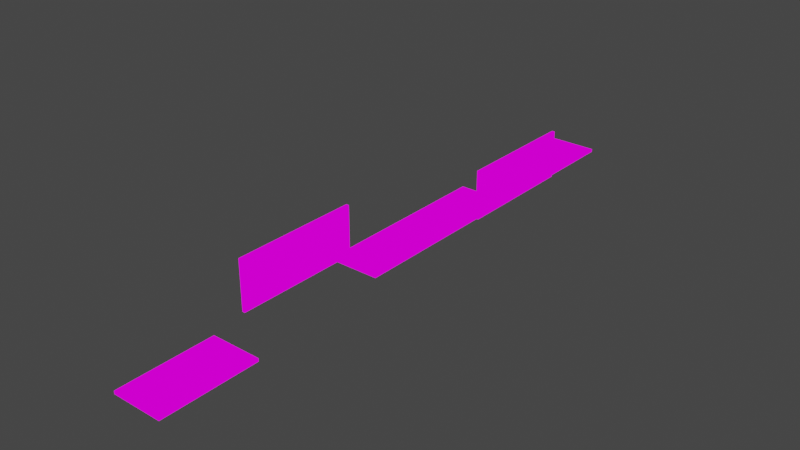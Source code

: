 # Source: tutorial_Level_4_1.blend  (saved by Blender 2.91.10; exported with 4.5.12 LTS)
import bpy
from mathutils import Matrix  # noqa: F401  (used for matrix-valued properties, if any)

bpy.ops.wm.read_factory_settings(use_empty=True)
scene = bpy.context.scene
scene.name = 'Scene'

# ---- collections
col_collection = bpy.data.collections.new('Collection'); scene.collection.children.link(col_collection)

# ---- images (referenced by path relative to the original .blend; pixels are not part of the script)
import os
ASSET_DIR = os.environ.get("B2B_ASSET_DIR", "")  # directory of the original .blend (textures are referenced by path, not embedded)
HERE = os.path.dirname(os.path.abspath(__file__))  # packed textures are extracted next to this script under _unpacked/

def load_image(name, relpath, width, height, colorspace="sRGB"):
    """Load a texture the original file referenced (path relative to the .blend, or extracted next to this script)."""
    p = next((c for c in (os.path.join(HERE, relpath), os.path.join(ASSET_DIR, relpath)) if relpath and os.path.exists(c)), "")
    if p:
        img = bpy.data.images.load(p, check_existing=True)
        img.name = name
    else:  # same state as the original file: an image datablock whose file is absent (Cycles renders it pink)
        img = bpy.data.images.new(name, width, height)
        img.source = "FILE"
        img.filepath = "//" + (relpath or name)
    img.colorspace_settings.name = colorspace
    return img
img_color_png = load_image('Color.png', 'Color.png', 1024, 1024, 'sRGB')

# ---- materials (node trees are filled in below, after node groups)
mat_material = bpy.data.materials.new('Material')
mat_material.use_transparent_shadow = False

# ---- material node trees
mat_material.use_nodes = True; mat_material.node_tree.nodes.clear()
_N = mat_material.node_tree.nodes; _L = mat_material.node_tree.links
n0 = _N.new('ShaderNodeBsdfPrincipled'); n0.name = 'Principled BSDF'; n0.location = (10, 300)
n0.distribution = 'GGX'
n0.subsurface_method = 'BURLEY'
n0.inputs[3].default_value = 1.45
n0.inputs[27].default_value = (0.0, 0.0, 0.0, 1.0)
n0.inputs[28].default_value = 1.0
n1 = _N.new('ShaderNodeOutputMaterial'); n1.name = 'Material Output'; n1.location = (300, 300)
n2 = _N.new('ShaderNodeTexImage'); n2.name = 'Image Texture'; n2.location = (-441, 191)
n2.image = img_color_png
n3 = _N.new('ShaderNodeEmission'); n3.name = 'Emission Viewer'; n3.location = (300, 340)
n3.label = 'Viewer'
n3.hide = True
n4 = _N.new('ShaderNodeMapping'); n4.name = 'Mapping'; n4.location = (-731, 205)
n4.width = 240
n5 = _N.new('ShaderNodeTexCoord'); n5.name = 'Texture Coordinate'; n5.location = (-941, 188)
_L.new(n3.outputs[0], n1.inputs[0])
_L.new(n2.outputs[0], n3.inputs[0])
_L.new(n4.outputs[0], n2.inputs[0])
_L.new(n5.outputs[2], n4.inputs[0])
n1.is_active_output = True

# ---- world
world_world = bpy.data.worlds.new('World'); scene.world = world_world
world_world.use_nodes = True; world_world.node_tree.nodes.clear()
_N = world_world.node_tree.nodes; _L = world_world.node_tree.links
n0 = _N.new('ShaderNodeOutputWorld'); n0.name = 'World Output'; n0.location = (300, 300)
n1 = _N.new('ShaderNodeBackground'); n1.name = 'Background'; n1.location = (10, 300)
n1.inputs[0].default_value = (0.05088, 0.05088, 0.05088, 1.0)
_L.new(n1.outputs[0], n0.inputs[0])
n0.is_active_output = True
world_world.color = (0.05088, 0.05088, 0.05088)
world_world.use_sun_shadow = False
world_world.sun_shadow_jitter_overblur = 0.0

# ---- meshes
me_plane_001 = bpy.data.meshes.new('Plane.001')
me_plane_001.from_pydata([(-2.291, -4.932, 0.4225), (1.51, -4.932, 0.4225), (-2.291, 4.825, 0.4225), (1.51, 4.825, 0.4225)], [], [(0, 1, 3, 2)])
_uv = me_plane_001.uv_layers.new(name='UVMap')
_uv.uv.foreach_set('vector', [0.0, 0.0, 2.014, 0.0, 2.014, 5.016, 0.0, 5.016])
me_plane_001.materials.append(mat_material)
me_plane_001.use_remesh_fix_poles = True
me_plane_001.use_remesh_preserve_attributes = False
me_plane_001.use_mirror_vertex_groups = False
me_plane_001.update()
me_plane_005 = bpy.data.meshes.new('Plane.005')
me_plane_005.from_pydata([(-1.7, -5.822, 0.1954), (2.122, -5.822, 0.1954), (-1.7, 1.515, 0.1954), (2.122, 1.515, 0.1954)], [], [(0, 1, 3, 2)])
_uv = me_plane_005.uv_layers.new(name='UVMap')
_uv.uv.foreach_set('vector', [0.0, 0.0, 2.006, 0.0, 2.006, 2.997, 0.0, 2.997])
me_plane_005.materials.append(mat_material)
me_plane_005.use_remesh_fix_poles = True
me_plane_005.use_remesh_preserve_attributes = False
me_plane_005.use_mirror_vertex_groups = False
me_plane_005.update()
me_plane_006 = bpy.data.meshes.new('Plane.006')
me_plane_006.from_pydata([(-1.7, -5.822, 0.1954), (2.122, -5.822, 0.1954), (-1.7, 1.515, 0.1954), (2.122, 1.515, 0.1954)], [], [(0, 1, 3, 2)])
_uv = me_plane_006.uv_layers.new(name='UVMap')
_uv.uv.foreach_set('vector', [0.0, 0.0, 2.006, 0.0, 2.006, 2.997, 0.0, 2.997])
me_plane_006.materials.append(mat_material)
me_plane_006.use_remesh_fix_poles = True
me_plane_006.use_remesh_preserve_attributes = False
me_plane_006.use_mirror_vertex_groups = False
me_plane_006.update()
me_plane_008 = bpy.data.meshes.new('Plane.008')
me_plane_008.from_pydata([(-1.7, -5.822, 0.1954), (2.122, -5.822, 0.1954), (-1.7, 1.515, 0.1954), (2.122, 1.515, 0.1954)], [], [(0, 1, 3, 2)])
_uv = me_plane_008.uv_layers.new(name='UVMap')
_uv.uv.foreach_set('vector', [0.0, 0.0, 2.006, 0.0, 2.006, 2.997, 0.0, 2.997])
me_plane_008.materials.append(mat_material)
me_plane_008.use_remesh_fix_poles = True
me_plane_008.use_remesh_preserve_attributes = False
me_plane_008.use_mirror_vertex_groups = False
me_plane_008.update()
me_plane_009 = bpy.data.meshes.new('Plane.009')
me_plane_009.from_pydata([(-1.7, -5.822, 0.1954), (2.122, -5.822, 0.1954), (-1.7, 1.515, 0.1954), (2.122, 1.515, 0.1954)], [], [(0, 1, 3, 2)])
_uv = me_plane_009.uv_layers.new(name='UVMap')
_uv.uv.foreach_set('vector', [0.0, 0.0, 2.006, 0.0, 2.006, 2.997, 0.0, 2.997])
me_plane_009.materials.append(mat_material)
me_plane_009.use_remesh_fix_poles = True
me_plane_009.use_remesh_preserve_attributes = False
me_plane_009.use_mirror_vertex_groups = False
me_plane_009.update()
me_plane_010 = bpy.data.meshes.new('Plane.010')
me_plane_010.from_pydata([(-2.291, -4.932, 0.4225), (1.51, -4.932, 0.4225), (-2.291, 4.825, 0.4225), (1.51, 4.825, 0.4225)], [], [(0, 1, 3, 2)])
_uv = me_plane_010.uv_layers.new(name='UVMap')
_uv.uv.foreach_set('vector', [0.0, 0.0, 2.014, 0.0, 2.014, 5.016, 0.0, 5.016])
me_plane_010.materials.append(mat_material)
me_plane_010.use_remesh_fix_poles = True
me_plane_010.use_remesh_preserve_attributes = False
me_plane_010.use_mirror_vertex_groups = False
me_plane_010.update()

# ---- objects
ob_plane_001 = bpy.data.objects.new('Plane.001', me_plane_001)
ob_plane_006 = bpy.data.objects.new('Plane.006', me_plane_005)
ob_plane_002 = bpy.data.objects.new('Plane.002', me_plane_006)
ob_plane_004 = bpy.data.objects.new('Plane.004', me_plane_008)
ob_plane_003 = bpy.data.objects.new('Plane.003', me_plane_009)
ob_plane_005 = bpy.data.objects.new('Plane.005', me_plane_010)

# ---- transforms, parenting, visibility, modifiers, constraints
ob_plane_001.location = (1.141, -9.134, 2.1)
ob_plane_001.rotation_euler = (-3.142, -1.571, 0.0)
ob_plane_001.lineart.crease_threshold = 0.0
_m = ob_plane_001.modifiers.new('Solidify', 'SOLIDIFY')
_m.thickness = 0.225
_m.use_even_offset = True
_m.use_quality_normals = True
ob_plane_006.location = (0.9348, -42.72, -0.1225)
ob_plane_006.rotation_euler = (0.0, -0.0, 3.142)
ob_plane_006.lineart.crease_threshold = 0.0
_m = ob_plane_006.modifiers.new('Solidify', 'SOLIDIFY')
_m.thickness = 0.225
_m.use_even_offset = True
_m.use_quality_normals = True
ob_plane_002.location = (-0.2262, -23.73, -0.1225)
ob_plane_002.rotation_euler = (0.0, -0.0, 3.142)
ob_plane_002.lineart.crease_threshold = 0.0
_m = ob_plane_002.modifiers.new('Solidify', 'SOLIDIFY')
_m.thickness = 0.225
_m.use_even_offset = True
_m.use_quality_normals = True
ob_plane_004.location = (-0.2262, -16.42, -0.1225)
ob_plane_004.rotation_euler = (0.0, -0.0, 3.142)
ob_plane_004.lineart.crease_threshold = 0.0
_m = ob_plane_004.modifiers.new('Solidify', 'SOLIDIFY')
_m.thickness = 0.225
_m.use_even_offset = True
_m.use_quality_normals = True
ob_plane_003.location = (-0.2262, -3.824, -0.1225)
ob_plane_003.rotation_euler = (0.0, -0.0, 3.142)
ob_plane_003.lineart.crease_threshold = 0.0
_m = ob_plane_003.modifiers.new('Solidify', 'SOLIDIFY')
_m.thickness = 0.225
_m.use_even_offset = True
_m.use_quality_normals = True
ob_plane_005.location = (-2.391, -28.85, 2.1)
ob_plane_005.rotation_euler = (-3.142, -1.571, 0.0)
ob_plane_005.lineart.crease_threshold = 0.0
_m = ob_plane_005.modifiers.new('Solidify', 'SOLIDIFY')
_m.thickness = 0.225
_m.use_even_offset = True
_m.use_quality_normals = True

# ---- collection membership
col_collection.objects.link(ob_plane_001)
col_collection.objects.link(ob_plane_006)
col_collection.objects.link(ob_plane_002)
col_collection.objects.link(ob_plane_004)
col_collection.objects.link(ob_plane_003)
col_collection.objects.link(ob_plane_005)

# ---- scene / render settings (as saved in the file)
scene.frame_start = 1; scene.frame_end = 250; scene.frame_set(230)
scene.render.engine = 'BLENDER_EEVEE_NEXT'
scene.cycles.use_denoising = False
scene.cycles.samples = 128
scene.cycles.sampling_pattern = 'TABULATED_SOBOL'
scene.cycles.use_adaptive_sampling = False
scene.cycles.use_light_tree = False
scene.view_settings.view_transform = 'Filmic'
bpy.context.view_layer.update()

# ---- added for rendering (the .blend has no active camera): camera
cam_auto = bpy.data.cameras.new('AutoCamera')
cam_auto.lens = 50.0
cam_auto.sensor_width = 36.0
cam_auto.clip_end = 1000.0
ob_auto_camera = bpy.data.objects.new('AutoCamera', cam_auto)
scene.collection.objects.link(ob_auto_camera)
ob_auto_camera.location = (43.308, -72.9153, 36.2412)
ob_auto_camera.rotation_euler = (1.09748, -7.21219e-08, 0.694738)
scene.camera = ob_auto_camera
bpy.context.view_layer.update()
